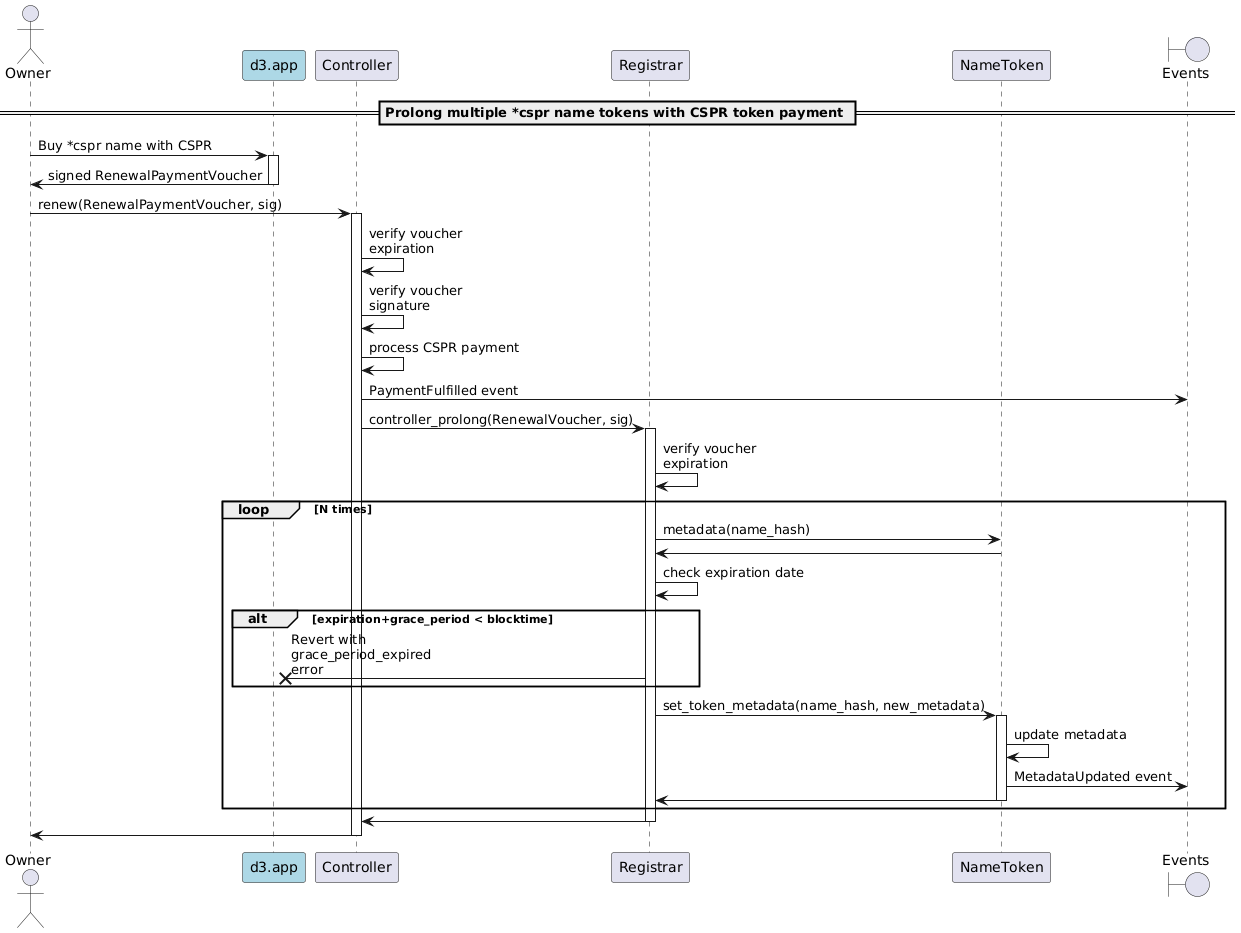

The diagram above was rendered by PlantUML. Its source (embedded in the PNG):
@startuml
'https://plantuml.com/sequence-diagram

'autonumber
actor Owner
participant "d3.app" as d3 #lightblue
participant "Controller"
participant "Registrar"
participant "NameToken"
boundary "Events"

== Prolong multiple *cspr name tokens with CSPR token payment ==

Owner -> d3: Buy *cspr name with CSPR
activate d3
d3 -> Owner: signed RenewalPaymentVoucher
deactivate d3

Owner -> Controller: renew(RenewalPaymentVoucher, sig)
activate Controller
Controller -> Controller: verify voucher\nexpiration
Controller -> Controller: verify voucher\nsignature
Controller -> Controller: process CSPR payment
Controller -> "Events": PaymentFulfilled event
Controller -> Registrar: controller_prolong(RenewalVoucher, sig)
activate Registrar
Registrar -> Registrar: verify voucher\nexpiration
    loop N times
    Registrar -> NameToken: metadata(name_hash)
    NameToken -> Registrar
    Registrar -> Registrar: check expiration date
    alt expiration+grace_period < blocktime
        Registrar ->x d3: Revert with\ngrace_period_expired\nerror
    end
    Registrar -> NameToken: set_token_metadata(name_hash, new_metadata)
    activate NameToken
    NameToken -> NameToken: update metadata
    NameToken -> "Events": MetadataUpdated event
    NameToken -> Registrar
    deactivate NameToken
    end loop
Registrar -> Controller
deactivate Registrar
Controller -> Owner
deactivate Controller

@enduml